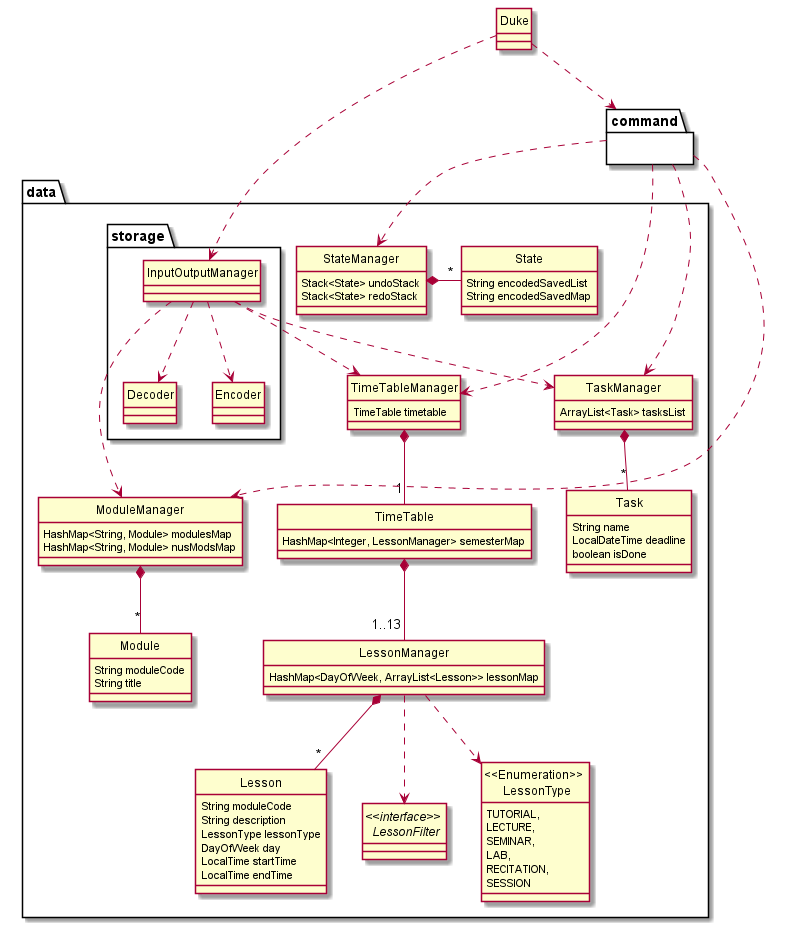

The diagram above was rendered by PlantUML. Its source (embedded in the PNG):
@startuml

hide circle
skinparam classAttributeIconSize 0

    package data {
    package storage {
        class InputOutputManager
        class Decoder
        class Encoder

        InputOutputManager ..> Decoder
        InputOutputManager ..> Encoder
    }

    class Module {
        String moduleCode
        String title
    }
    class ModuleManager {
        HashMap<String, Module> modulesMap
        HashMap<String, Module> nusModsMap
    }
    ModuleManager *-- "*"  Module
    InputOutputManager ...> ModuleManager

    class TimeTable {
        HashMap<Integer, LessonManager> semesterMap
    }
    class TimeTableManager {
        TimeTable timetable
    }
    TimeTableManager *-- "1" TimeTable
    TimeTable *-- "1..13" LessonManager

    class Task {
        String name
        LocalDateTime deadline
        boolean isDone
    }
    class TaskManager {
        ArrayList<Task> tasksList
    }
    TaskManager *-- "*" Task
    InputOutputManager ..> TaskManager

    class State {
        String encodedSavedList
        String encodedSavedMap
    }
    class StateManager {
        Stack<State> undoStack
        Stack<State> redoStack
    }
    StateManager *- "*" State

    class Lesson {
        String moduleCode
        String description
        LessonType lessonType
        DayOfWeek day
        LocalTime startTime
        LocalTime endTime
    }
    class LessonManager {
        HashMap<DayOfWeek, ArrayList<Lesson>> lessonMap
    }
    interface "<<interface>> \n LessonFilter"
    enum "<<Enumeration>> \n LessonType" {
        TUTORIAL,
        LECTURE,
        SEMINAR,
        LAB,
        RECITATION,
        SESSION
    }
    LessonManager *-- "*"  Lesson
    LessonManager ..> "<<Enumeration>> \n LessonType"
    LessonManager ..> "<<interface>> \n LessonFilter"
    InputOutputManager ..> TimeTableManager
}
package command{
}
class Duke
Duke ..> command
Duke ..> InputOutputManager
command ..> TimeTableManager
command ..> TaskManager
command ..> ModuleManager
command ..> StateManager

@enduml